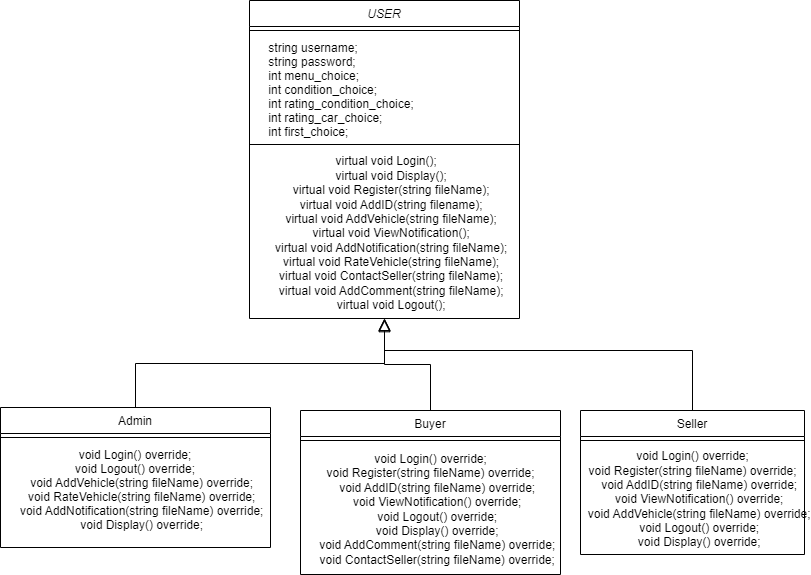

The diagram above was exported from draw.io. Its source (the exported page's mxGraphModel, read from the mxfile embedded in the PNG):
<mxGraphModel dx="794" dy="1589" grid="1" gridSize="10" guides="1" tooltips="1" connect="1" arrows="1" fold="1" page="1" pageScale="1" pageWidth="827" pageHeight="1169" math="0" shadow="0">
  <root>
    <mxCell id="WIyWlLk6GJQsqaUBKTNV-0" />
    <mxCell id="WIyWlLk6GJQsqaUBKTNV-1" parent="WIyWlLk6GJQsqaUBKTNV-0" />
    <mxCell id="zkfFHV4jXpPFQw0GAbJ--0" value="USER" style="swimlane;fontStyle=2;align=center;verticalAlign=top;childLayout=stackLayout;horizontal=1;startSize=26;horizontalStack=0;resizeParent=1;resizeLast=0;collapsible=1;marginBottom=0;rounded=0;shadow=0;strokeWidth=1;" parent="WIyWlLk6GJQsqaUBKTNV-1" vertex="1">
      <mxGeometry x="279" y="-50" width="270" height="318" as="geometry">
        <mxRectangle x="230" y="140" width="160" height="26" as="alternateBounds" />
      </mxGeometry>
    </mxCell>
    <mxCell id="zkfFHV4jXpPFQw0GAbJ--4" value="" style="line;html=1;strokeWidth=1;align=left;verticalAlign=middle;spacingTop=-1;spacingLeft=3;spacingRight=3;rotatable=0;labelPosition=right;points=[];portConstraint=eastwest;" parent="zkfFHV4jXpPFQw0GAbJ--0" vertex="1">
      <mxGeometry y="26" width="270" height="8" as="geometry" />
    </mxCell>
    <mxCell id="zkfFHV4jXpPFQw0GAbJ--5" value="    string username;&#10;    string password;&#10;    int menu_choice;&#10;    int condition_choice;&#10;    int rating_condition_choice;&#10;    int rating_car_choice;&#10;    int first_choice;" style="text;align=left;verticalAlign=top;spacingLeft=4;spacingRight=4;overflow=hidden;rotatable=0;points=[[0,0.5],[1,0.5]];portConstraint=eastwest;" parent="zkfFHV4jXpPFQw0GAbJ--0" vertex="1">
      <mxGeometry y="34" width="270" height="106" as="geometry" />
    </mxCell>
    <mxCell id="o2AxAWDEZ9fuDFLLkqag-10" value="" style="line;html=1;strokeWidth=1;align=left;verticalAlign=middle;spacingTop=-1;spacingLeft=3;spacingRight=3;rotatable=0;labelPosition=right;points=[];portConstraint=eastwest;" parent="zkfFHV4jXpPFQw0GAbJ--0" vertex="1">
      <mxGeometry y="140" width="270" height="8" as="geometry" />
    </mxCell>
    <mxCell id="o2AxAWDEZ9fuDFLLkqag-11" value="&lt;div&gt;&amp;nbsp;virtual void Login();&lt;/div&gt;&lt;div&gt;&amp;nbsp; &amp;nbsp; virtual void Display();&lt;/div&gt;&lt;div&gt;&amp;nbsp; &amp;nbsp; virtual void Register(string fileName);&lt;/div&gt;&lt;div&gt;&amp;nbsp; &amp;nbsp; virtual void AddID(string filename);&lt;/div&gt;&lt;div&gt;&amp;nbsp; &amp;nbsp; virtual void AddVehicle(string fileName);&lt;/div&gt;&lt;div&gt;&amp;nbsp; &amp;nbsp; virtual void ViewNotification();&lt;/div&gt;&lt;div&gt;&amp;nbsp; &amp;nbsp; virtual void AddNotification(string fileName);&lt;/div&gt;&lt;div&gt;&amp;nbsp; &amp;nbsp; virtual void RateVehicle(string fileName);&lt;/div&gt;&lt;div&gt;&amp;nbsp; &amp;nbsp; virtual void ContactSeller(string fileName);&lt;/div&gt;&lt;div&gt;&amp;nbsp; &amp;nbsp; virtual void AddComment(string fileName);&lt;/div&gt;&lt;div&gt;&amp;nbsp; &amp;nbsp; virtual void Logout();&lt;/div&gt;" style="text;html=1;align=center;verticalAlign=middle;resizable=0;points=[];autosize=1;strokeColor=none;fillColor=none;" parent="zkfFHV4jXpPFQw0GAbJ--0" vertex="1">
      <mxGeometry y="148" width="270" height="170" as="geometry" />
    </mxCell>
    <mxCell id="zkfFHV4jXpPFQw0GAbJ--6" value="Admin" style="swimlane;fontStyle=0;align=center;verticalAlign=top;childLayout=stackLayout;horizontal=1;startSize=26;horizontalStack=0;resizeParent=1;resizeLast=0;collapsible=1;marginBottom=0;rounded=0;shadow=0;strokeWidth=1;" parent="WIyWlLk6GJQsqaUBKTNV-1" vertex="1">
      <mxGeometry x="30" y="357" width="270" height="140" as="geometry">
        <mxRectangle x="130" y="380" width="160" height="26" as="alternateBounds" />
      </mxGeometry>
    </mxCell>
    <mxCell id="zkfFHV4jXpPFQw0GAbJ--9" value="" style="line;html=1;strokeWidth=1;align=left;verticalAlign=middle;spacingTop=-1;spacingLeft=3;spacingRight=3;rotatable=0;labelPosition=right;points=[];portConstraint=eastwest;" parent="zkfFHV4jXpPFQw0GAbJ--6" vertex="1">
      <mxGeometry y="26" width="270" height="8" as="geometry" />
    </mxCell>
    <mxCell id="zkfFHV4jXpPFQw0GAbJ--11" value="void Login() override;&#10;void Logout() override;&#10;    void AddVehicle(string fileName) override;&#10;    void RateVehicle(string fileName) override;&#10;    void AddNotification(string fileName) override;&#10;    void Display() override;" style="text;align=center;verticalAlign=top;spacingLeft=4;spacingRight=4;overflow=hidden;rotatable=0;points=[[0,0.5],[1,0.5]];portConstraint=eastwest;" parent="zkfFHV4jXpPFQw0GAbJ--6" vertex="1">
      <mxGeometry y="34" width="270" height="106" as="geometry" />
    </mxCell>
    <mxCell id="zkfFHV4jXpPFQw0GAbJ--12" value="" style="endArrow=block;endSize=10;endFill=0;shadow=0;strokeWidth=1;rounded=0;edgeStyle=elbowEdgeStyle;elbow=vertical;" parent="WIyWlLk6GJQsqaUBKTNV-1" source="zkfFHV4jXpPFQw0GAbJ--6" target="zkfFHV4jXpPFQw0GAbJ--0" edge="1">
      <mxGeometry width="160" relative="1" as="geometry">
        <mxPoint x="200" y="203" as="sourcePoint" />
        <mxPoint x="200" y="203" as="targetPoint" />
      </mxGeometry>
    </mxCell>
    <mxCell id="zkfFHV4jXpPFQw0GAbJ--13" value="Buyer" style="swimlane;fontStyle=0;align=center;verticalAlign=top;childLayout=stackLayout;horizontal=1;startSize=26;horizontalStack=0;resizeParent=1;resizeLast=0;collapsible=1;marginBottom=0;rounded=0;shadow=0;strokeWidth=1;" parent="WIyWlLk6GJQsqaUBKTNV-1" vertex="1">
      <mxGeometry x="330" y="360" width="260" height="164" as="geometry">
        <mxRectangle x="340" y="380" width="170" height="26" as="alternateBounds" />
      </mxGeometry>
    </mxCell>
    <mxCell id="zkfFHV4jXpPFQw0GAbJ--15" value="" style="line;html=1;strokeWidth=1;align=left;verticalAlign=middle;spacingTop=-1;spacingLeft=3;spacingRight=3;rotatable=0;labelPosition=right;points=[];portConstraint=eastwest;" parent="zkfFHV4jXpPFQw0GAbJ--13" vertex="1">
      <mxGeometry y="26" width="260" height="8" as="geometry" />
    </mxCell>
    <mxCell id="o2AxAWDEZ9fuDFLLkqag-12" value="&lt;div&gt;void Login() override;&lt;/div&gt;&lt;div&gt;void Register(string fileName) override;&lt;span style=&quot;&quot;&gt;&lt;/span&gt;&lt;/div&gt;&lt;div&gt;&lt;span style=&quot;&quot;&gt;&lt;span style=&quot;&quot;&gt;&lt;span style=&quot;white-space: pre;&quot;&gt;&amp;nbsp;&amp;nbsp;&amp;nbsp;&amp;nbsp;&lt;/span&gt;&lt;/span&gt;void AddID(string fileName) override;&lt;/span&gt;&lt;/div&gt;&lt;div&gt;&lt;span style=&quot;&quot;&gt;&lt;span style=&quot;&quot;&gt;&lt;span style=&quot;white-space: pre;&quot;&gt;&amp;nbsp;&amp;nbsp;&amp;nbsp;&amp;nbsp;&lt;/span&gt;&lt;/span&gt;void ViewNotification() override;&lt;/span&gt;&lt;/div&gt;&lt;div&gt;&lt;span style=&quot;&quot;&gt;&lt;span style=&quot;&quot;&gt;&lt;span style=&quot;white-space: pre;&quot;&gt;&amp;nbsp;&amp;nbsp;&amp;nbsp;&amp;nbsp;&lt;/span&gt;&lt;/span&gt;void Logout() override;&lt;/span&gt;&lt;/div&gt;&lt;div&gt;&lt;span style=&quot;&quot;&gt;&lt;span style=&quot;&quot;&gt;&lt;span style=&quot;white-space: pre;&quot;&gt;&amp;nbsp;&amp;nbsp;&amp;nbsp;&amp;nbsp;&lt;/span&gt;&lt;/span&gt;void Display() override;&lt;/span&gt;&lt;/div&gt;&lt;div&gt;&lt;span style=&quot;&quot;&gt;&lt;span style=&quot;&quot;&gt;&lt;span style=&quot;white-space: pre;&quot;&gt;&amp;nbsp;&amp;nbsp;&amp;nbsp;&amp;nbsp;&lt;/span&gt;&lt;/span&gt;void AddComment(string fileName) override;&lt;/span&gt;&lt;/div&gt;&lt;div&gt;&lt;span style=&quot;&quot;&gt;&lt;span style=&quot;&quot;&gt;&lt;span style=&quot;white-space: pre;&quot;&gt;&amp;nbsp;&amp;nbsp;&amp;nbsp;&amp;nbsp;&lt;/span&gt;&lt;/span&gt;void ContactSeller(string fileName) override;&lt;/span&gt;&lt;/div&gt;" style="text;html=1;align=center;verticalAlign=middle;resizable=0;points=[];autosize=1;strokeColor=none;fillColor=none;" parent="zkfFHV4jXpPFQw0GAbJ--13" vertex="1">
      <mxGeometry y="34" width="260" height="130" as="geometry" />
    </mxCell>
    <mxCell id="zkfFHV4jXpPFQw0GAbJ--16" value="" style="endArrow=block;endSize=10;endFill=0;shadow=0;strokeWidth=1;rounded=0;edgeStyle=elbowEdgeStyle;elbow=vertical;" parent="WIyWlLk6GJQsqaUBKTNV-1" source="zkfFHV4jXpPFQw0GAbJ--13" target="zkfFHV4jXpPFQw0GAbJ--0" edge="1">
      <mxGeometry width="160" relative="1" as="geometry">
        <mxPoint x="210" y="373" as="sourcePoint" />
        <mxPoint x="310" y="271" as="targetPoint" />
        <Array as="points" />
      </mxGeometry>
    </mxCell>
    <mxCell id="o2AxAWDEZ9fuDFLLkqag-6" value="Seller" style="swimlane;fontStyle=0;align=center;verticalAlign=top;childLayout=stackLayout;horizontal=1;startSize=26;horizontalStack=0;resizeParent=1;resizeLast=0;collapsible=1;marginBottom=0;rounded=0;shadow=0;strokeWidth=1;" parent="WIyWlLk6GJQsqaUBKTNV-1" vertex="1">
      <mxGeometry x="610" y="360" width="224" height="144" as="geometry">
        <mxRectangle x="340" y="380" width="170" height="26" as="alternateBounds" />
      </mxGeometry>
    </mxCell>
    <mxCell id="o2AxAWDEZ9fuDFLLkqag-8" value="" style="line;html=1;strokeWidth=1;align=left;verticalAlign=middle;spacingTop=-1;spacingLeft=3;spacingRight=3;rotatable=0;labelPosition=right;points=[];portConstraint=eastwest;" parent="o2AxAWDEZ9fuDFLLkqag-6" vertex="1">
      <mxGeometry y="26" width="224" height="8" as="geometry" />
    </mxCell>
    <mxCell id="o2AxAWDEZ9fuDFLLkqag-13" value="&lt;div&gt;void Login() override;&lt;/div&gt;&lt;div&gt;void Register(string fileName) override;&lt;span style=&quot;&quot;&gt;&lt;/span&gt;&lt;/div&gt;&lt;div&gt;&lt;span style=&quot;&quot;&gt;&lt;span style=&quot;&quot;&gt;&lt;span style=&quot;white-space: pre;&quot;&gt;&amp;nbsp;&amp;nbsp;&amp;nbsp;&amp;nbsp;&lt;/span&gt;&lt;/span&gt;void AddID(string fileName) override;&lt;/span&gt;&lt;/div&gt;&lt;div&gt;&lt;span style=&quot;&quot;&gt;&lt;span style=&quot;&quot;&gt;&lt;span style=&quot;white-space: pre;&quot;&gt;&amp;nbsp;&amp;nbsp;&amp;nbsp;&amp;nbsp;&lt;/span&gt;&lt;/span&gt;void ViewNotification() override;&lt;/span&gt;&lt;/div&gt;&lt;div&gt;&lt;span style=&quot;&quot;&gt;&lt;span style=&quot;&quot;&gt;&lt;span style=&quot;white-space: pre;&quot;&gt;&amp;nbsp;&amp;nbsp;&amp;nbsp;&amp;nbsp;&lt;/span&gt;&lt;/span&gt;void AddVehicle(string fileName) override;&lt;/span&gt;&lt;/div&gt;&lt;div&gt;&lt;span style=&quot;&quot;&gt;&lt;span style=&quot;&quot;&gt;&lt;span style=&quot;white-space: pre;&quot;&gt;&amp;nbsp;&amp;nbsp;&amp;nbsp;&amp;nbsp;&lt;/span&gt;&lt;/span&gt;void Logout() override;&lt;/span&gt;&lt;/div&gt;&lt;div&gt;&lt;span style=&quot;&quot;&gt;&lt;span style=&quot;&quot;&gt;&lt;span style=&quot;white-space: pre;&quot;&gt;&amp;nbsp;&amp;nbsp;&amp;nbsp;&amp;nbsp;&lt;/span&gt;&lt;/span&gt;void Display() override;&lt;/span&gt;&lt;/div&gt;" style="text;html=1;align=center;verticalAlign=middle;resizable=0;points=[];autosize=1;strokeColor=none;fillColor=none;" parent="o2AxAWDEZ9fuDFLLkqag-6" vertex="1">
      <mxGeometry y="34" width="224" height="110" as="geometry" />
    </mxCell>
    <mxCell id="o2AxAWDEZ9fuDFLLkqag-9" value="" style="endArrow=block;endSize=10;endFill=0;shadow=0;strokeWidth=1;rounded=0;edgeStyle=elbowEdgeStyle;elbow=vertical;exitX=0.5;exitY=0;exitDx=0;exitDy=0;entryX=0.5;entryY=1.007;entryDx=0;entryDy=0;entryPerimeter=0;" parent="WIyWlLk6GJQsqaUBKTNV-1" source="o2AxAWDEZ9fuDFLLkqag-6" target="o2AxAWDEZ9fuDFLLkqag-11" edge="1">
      <mxGeometry width="160" relative="1" as="geometry">
        <mxPoint x="760" y="360" as="sourcePoint" />
        <mxPoint x="460" y="240" as="targetPoint" />
        <Array as="points">
          <mxPoint x="560" y="300" />
        </Array>
      </mxGeometry>
    </mxCell>
  </root>
</mxGraphModel>